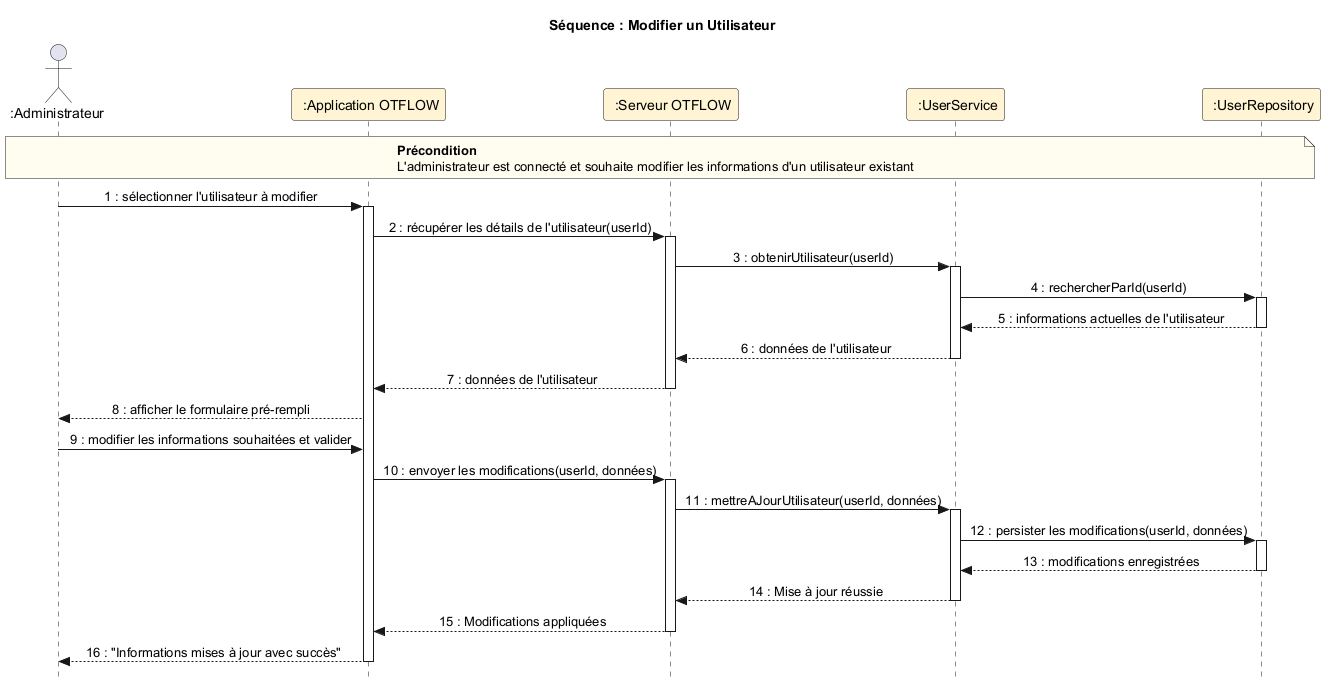

The diagram above was rendered by PlantUML. Its source (embedded in the PNG):
@startuml
skinparam style strictuml
skinparam sequenceMessageAlign center

title Séquence : Modifier un Utilisateur

actor " :Administrateur" as Admin
participant " :Application OTFLOW" as App #FFF4D4
participant " :Serveur OTFLOW" as Server #FFF4D4
participant " :UserService" as UserService #FFF4D4
participant " :UserRepository" as UserRepo #FFF4D4

note over Admin, UserRepo #FFFDF0
  **Précondition**
  L'administrateur est connecté et souhaite modifier les informations d'un utilisateur existant
end note

Admin -> App ++ : 1 : sélectionner l'utilisateur à modifier
App -> Server ++ : 2 : récupérer les détails de l'utilisateur(userId)
Server -> UserService ++ : 3 : obtenirUtilisateur(userId)
UserService -> UserRepo ++ : 4 : rechercherParId(userId)
UserRepo --> UserService -- : 5 : informations actuelles de l'utilisateur
UserService --> Server -- : 6 : données de l'utilisateur
Server --> App -- : 7 : données de l'utilisateur
App --> Admin : 8 : afficher le formulaire pré-rempli

Admin -> App : 9 : modifier les informations souhaitées et valider
App -> Server ++ : 10 : envoyer les modifications(userId, données)
Server -> UserService ++ : 11 : mettreAJourUtilisateur(userId, données)
UserService -> UserRepo ++ : 12 : persister les modifications(userId, données)
UserRepo --> UserService -- : 13 : modifications enregistrées
UserService --> Server -- : 14 : Mise à jour réussie
Server --> App -- : 15 : Modifications appliquées
App --> Admin -- : 16 : "Informations mises à jour avec succès"

@enduml